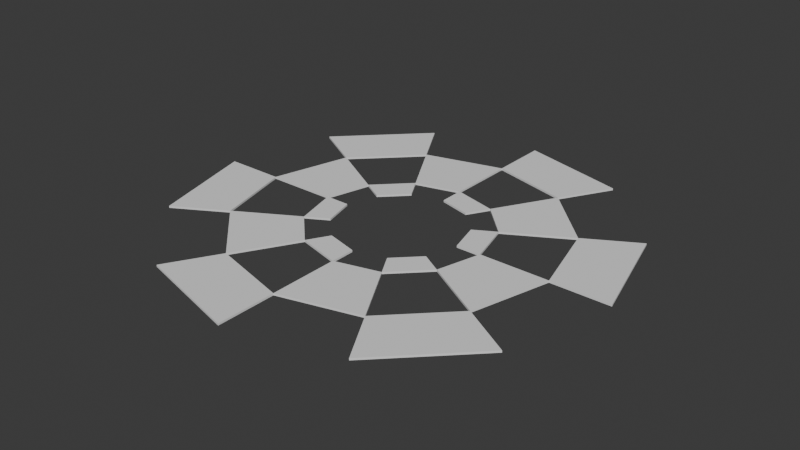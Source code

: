 # Source: spike_spawn.blend  (saved by Blender 5.0.119; exported with 4.5.12 LTS)
import bpy
from mathutils import Matrix  # noqa: F401  (used for matrix-valued properties, if any)

bpy.ops.wm.read_factory_settings(use_empty=True)
scene = bpy.context.scene
scene.name = 'Scene'

# ---- collections
col_collection = bpy.data.collections.new('Collection'); scene.collection.children.link(col_collection)

# ---- world
world_world = bpy.data.worlds.new('World'); scene.world = world_world
world_world.use_nodes = True; world_world.node_tree.nodes.clear()
_N = world_world.node_tree.nodes; _L = world_world.node_tree.links
n0 = _N.new('ShaderNodeOutputWorld'); n0.name = 'World Output'; n0.location = (200, 100)
n1 = _N.new('ShaderNodeBackground'); n1.name = 'Background'; n1.location = (-200, 100)
n1.inputs[0].default_value = (0.05088, 0.05088, 0.05088, 1.0)
_L.new(n1.outputs[0], n0.inputs[0])
n0.is_active_output = True
world_world.color = (0.05088, 0.05088, 0.05088)
world_world.sun_shadow_jitter_overblur = 0.0

# ---- meshes
me_cylinder_001 = bpy.data.meshes.new('Cylinder.001')
me_cylinder_001.from_pydata([(0.0, 0.7397, 0.6391), (0.3699, 0.6406, 0.6391), (0.6406, 0.3699, 0.6391), (0.7397, 0.0, 0.6391), (0.6406, -0.3699, 0.6391), (0.3699, -0.6406, 0.6391), (0.0, -0.7397, 0.6391), (-0.3699, -0.6406, 0.6391), (-0.6406, -0.3699, 0.6391), (-0.7397, 0.0, 0.6391), (-0.6406, 0.3699, 0.6391), (-0.3699, 0.6406, 0.6391), (0.0, 0.3018, 0.6391), (0.1509, 0.2614, 0.6391), (0.2614, 0.1509, 0.6391), (0.3018, 0.0, 0.6391), (0.2614, -0.1509, 0.6391), (0.1509, -0.2614, 0.6391), (0.0, -0.3018, 0.6391), (-0.1509, -0.2614, 0.6391), (-0.2614, -0.1509, 0.6391), (-0.3018, 0.0, 0.6391), (-0.2614, 0.1509, 0.6391), (-0.1509, 0.2614, 0.6391), (0.0, 0.5392, 0.6391), (0.2696, 0.4669, 0.6391), (0.4669, 0.2696, 0.6391), (0.5392, 0.0, 0.6391), (0.4669, -0.2696, 0.6391), (0.2696, -0.4669, 0.6391), (0.0, -0.5392, 0.6391), (-0.2696, -0.4669, 0.6391), (-0.4669, -0.2696, 0.6391), (-0.5392, 0.0, 0.6391), (-0.4669, 0.2696, 0.6391), (-0.2696, 0.4669, 0.6391), (5.185e-09, 0.2178, 0.6391), (0.1089, 0.1886, 0.6391), (0.2178, -5.185e-09, 0.6391), (0.1886, 0.1089, 0.6391), (0.1089, -0.1886, 0.6391), (0.1886, -0.1089, 0.6391), (-0.1089, -0.1886, 0.6391), (-5.185e-09, -0.2178, 0.6391), (-0.2178, 5.185e-09, 0.6391), (-0.1886, -0.1089, 0.6391), (-0.1089, 0.1886, 0.6391), (-0.1886, 0.1089, 0.6391), (0.0, 0.5392, 0.6457), (0.2696, 0.4669, 0.6457), (0.4669, 0.2696, 0.6457), (0.5392, 0.0, 0.6457), (0.4669, -0.2696, 0.6457), (0.2696, -0.4669, 0.6457), (0.0, -0.5392, 0.6457), (-0.2696, -0.4669, 0.6457), (-0.4669, -0.2696, 0.6457), (-0.5392, 0.0, 0.6457), (-0.4669, 0.2696, 0.6457), (-0.2696, 0.4669, 0.6457), (0.0, 0.7397, 0.6457), (0.3699, 0.6406, 0.6457), (0.6406, 0.3699, 0.6457), (0.7397, 0.0, 0.6457), (0.6406, -0.3699, 0.6457), (0.3699, -0.6406, 0.6457), (0.0, -0.7397, 0.6457), (-0.3699, -0.6406, 0.6457), (-0.6406, -0.3699, 0.6457), (-0.7397, 0.0, 0.6457), (-0.6406, 0.3699, 0.6457), (-0.3699, 0.6406, 0.6457), (5.185e-09, 0.2178, 0.6457), (0.1089, 0.1886, 0.6457), (0.1509, 0.2614, 0.6457), (0.2614, 0.1509, 0.6457), (0.1886, 0.1089, 0.6457), (0.2178, -5.185e-09, 0.6457), (0.3018, 0.0, 0.6457), (0.2614, -0.1509, 0.6457), (0.1886, -0.1089, 0.6457), (0.1089, -0.1886, 0.6457), (0.1509, -0.2614, 0.6457), (0.0, -0.3018, 0.6457), (-5.185e-09, -0.2178, 0.6457), (-0.1089, -0.1886, 0.6457), (-0.1509, -0.2614, 0.6457), (-0.2614, -0.1509, 0.6457), (-0.1886, -0.1089, 0.6457), (-0.2178, 5.185e-09, 0.6457), (-0.3018, 0.0, 0.6457), (-0.2614, 0.1509, 0.6457), (-0.1886, 0.1089, 0.6457), (-0.1089, 0.1886, 0.6457), (-0.1509, 0.2614, 0.6457), (0.0, 0.3018, 0.6457)], [], [(49, 61, 60, 48), (25, 24, 0, 1), (27, 26, 2, 3), (29, 28, 4, 5), (31, 30, 6, 7), (33, 32, 8, 9), (35, 34, 10, 11), (14, 13, 25, 26), (16, 15, 27, 28), (18, 17, 29, 30), (20, 19, 31, 32), (22, 21, 33, 34), (12, 23, 35, 24), (37, 36, 12, 13), (38, 39, 14, 15), (40, 41, 16, 17), (42, 43, 18, 19), (44, 45, 20, 21), (46, 47, 22, 23), (51, 63, 62, 50), (53, 65, 64, 52), (55, 67, 66, 54), (57, 69, 68, 56), (59, 71, 70, 58), (75, 50, 49, 74), (79, 52, 51, 78), (83, 54, 53, 82), (87, 56, 55, 86), (91, 58, 57, 90), (95, 48, 59, 94), (73, 74, 95, 72), (77, 78, 75, 76), (81, 82, 79, 80), (85, 86, 83, 84), (89, 90, 87, 88), (93, 94, 91, 92), (18, 83, 82, 17), (33, 57, 58, 34), (20, 87, 90, 21), (42, 85, 84, 43), (35, 59, 58, 34), (20, 87, 86, 19), (35, 59, 48, 24), (22, 91, 94, 23), (44, 89, 88, 45), (0, 60, 61, 1), (22, 91, 90, 21), (2, 62, 63, 3), (13, 74, 73, 37), (46, 93, 92, 47), (4, 64, 65, 5), (36, 72, 95, 12), (12, 95, 94, 23), (6, 66, 67, 7), (39, 76, 75, 14), (13, 74, 49, 25), (8, 68, 69, 9), (15, 78, 77, 38), (24, 48, 95, 12), (10, 70, 71, 11), (41, 80, 79, 16), (26, 50, 75, 14), (1, 61, 49, 25), (17, 82, 81, 40), (15, 78, 51, 27), (24, 48, 60, 0), (43, 84, 83, 18), (28, 52, 79, 16), (26, 50, 62, 2), (19, 86, 85, 42), (17, 82, 53, 29), (3, 63, 51, 27), (45, 88, 87, 20), (30, 54, 83, 18), (28, 52, 64, 4), (21, 90, 89, 44), (19, 86, 55, 31), (5, 65, 53, 29), (47, 92, 91, 22), (32, 56, 87, 20), (30, 54, 66, 6), (23, 94, 93, 46), (21, 90, 57, 33), (7, 67, 55, 31), (34, 58, 91, 22), (32, 56, 68, 8), (25, 49, 48, 24), (23, 94, 59, 35), (9, 69, 57, 33), (25, 49, 50, 26), (12, 95, 74, 13), (34, 58, 70, 10), (27, 51, 50, 26), (11, 71, 59, 35), (27, 51, 52, 28), (14, 75, 78, 15), (37, 73, 72, 36), (29, 53, 52, 28), (14, 75, 74, 13), (29, 53, 54, 30), (16, 79, 82, 17), (38, 77, 76, 39), (31, 55, 54, 30), (16, 79, 78, 15), (31, 55, 56, 32), (18, 83, 86, 19), (40, 81, 80, 41), (33, 57, 56, 32)])
_uv = me_cylinder_001.uv_layers.new(name='UVMap')
_uv.uv.foreach_set('vector', [0.8375, 0.4015, 0.87, 0.4578, 0.75, 0.49, 0.75, 0.4249, 0.8375, 0.4015, 0.75, 0.4249, 0.75, 0.49, 0.87, 0.4578, 0.9249, 0.25, 0.9015, 0.3375, 0.9578, 0.37, 0.99, 0.25, 0.8375, 0.0985, 0.9015, 0.1625, 0.9578, 0.13, 0.87, 0.04215, 0.6625, 0.0985, 0.75, 0.07507, 0.75, 0.01, 0.63, 0.04215, 0.5751, 0.25, 0.5985, 0.1625, 0.5422, 0.13, 0.51, 0.25, 0.6625, 0.4015, 0.5985, 0.3375, 0.5422, 0.37, 0.63, 0.4578, 0.8348, 0.299, 0.799, 0.3348, 0.8375, 0.4015, 0.9015, 0.3375, 0.8348, 0.201, 0.8479, 0.25, 0.9249, 0.25, 0.9015, 0.1625, 0.75, 0.1521, 0.799, 0.1652, 0.8375, 0.0985, 0.75, 0.07507, 0.6652, 0.201, 0.701, 0.1652, 0.6625, 0.0985, 0.5985, 0.1625, 0.6652, 0.299, 0.6521, 0.25, 0.5751, 0.25, 0.5985, 0.3375, 0.75, 0.3479, 0.701, 0.3348, 0.6625, 0.4015, 0.75, 0.4249, 0.7853, 0.3112, 0.75, 0.3207, 0.75, 0.3479, 0.799, 0.3348, 0.8207, 0.25, 0.8112, 0.2853, 0.8348, 0.299, 0.8479, 0.25, 0.7853, 0.1888, 0.8112, 0.2147, 0.8348, 0.201, 0.799, 0.1652, 0.7147, 0.1888, 0.75, 0.1793, 0.75, 0.1521, 0.701, 0.1652, 0.6793, 0.25, 0.6888, 0.2147, 0.6652, 0.201, 0.6521, 0.25, 0.7147, 0.3112, 0.6888, 0.2853, 0.6652, 0.299, 0.701, 0.3348, 0.9249, 0.25, 0.99, 0.25, 0.9578, 0.37, 0.9015, 0.3375, 0.8375, 0.0985, 0.87, 0.04215, 0.9578, 0.13, 0.9015, 0.1625, 0.6625, 0.0985, 0.63, 0.04215, 0.75, 0.01, 0.75, 0.07507, 0.5751, 0.25, 0.51, 0.25, 0.5422, 0.13, 0.5985, 0.1625, 0.6625, 0.4015, 0.63, 0.4578, 0.5422, 0.37, 0.5985, 0.3375, 0.8348, 0.299, 0.9015, 0.3375, 0.8375, 0.4015, 0.799, 0.3348, 0.8348, 0.201, 0.9015, 0.1625, 0.9249, 0.25, 0.8479, 0.25, 0.75, 0.1521, 0.75, 0.07507, 0.8375, 0.0985, 0.799, 0.1652, 0.6652, 0.201, 0.5985, 0.1625, 0.6625, 0.0985, 0.701, 0.1652, 0.6652, 0.299, 0.5985, 0.3375, 0.5751, 0.25, 0.6521, 0.25, 0.75, 0.3479, 0.75, 0.4249, 0.6625, 0.4015, 0.701, 0.3348, 0.7853, 0.3112, 0.799, 0.3348, 0.75, 0.3479, 0.75, 0.3207, 0.8207, 0.25, 0.8479, 0.25, 0.8348, 0.299, 0.8112, 0.2853, 0.7853, 0.1888, 0.799, 0.1652, 0.8348, 0.201, 0.8112, 0.2147, 0.7147, 0.1888, 0.701, 0.1652, 0.75, 0.1521, 0.75, 0.1793, 0.6793, 0.25, 0.6521, 0.25, 0.6652, 0.201, 0.6888, 0.2147, 0.7147, 0.3112, 0.701, 0.3348, 0.6652, 0.299, 0.6888, 0.2853, 0.75, 0.1521, 0.75, 0.1521, 0.799, 0.1652, 0.799, 0.1652, 0.5751, 0.25, 0.5751, 0.25, 0.5985, 0.3375, 0.5985, 0.3375, 0.6652, 0.201, 0.6652, 0.201, 0.6521, 0.25, 0.6521, 0.25, 0.7147, 0.1888, 0.7147, 0.1888, 0.75, 0.1793, 0.75, 0.1793, 0.6625, 0.4015, 0.6625, 0.4015, 0.5985, 0.3375, 0.5985, 0.3375, 0.6652, 0.201, 0.6652, 0.201, 0.701, 0.1652, 0.701, 0.1652, 0.6625, 0.4015, 0.6625, 0.4015, 0.75, 0.4249, 0.75, 0.4249, 0.6652, 0.299, 0.6652, 0.299, 0.701, 0.3348, 0.701, 0.3348, 0.6793, 0.25, 0.6793, 0.25, 0.6888, 0.2147, 0.6888, 0.2147, 0.75, 0.49, 0.75, 0.49, 0.87, 0.4578, 0.87, 0.4578, 0.6652, 0.299, 0.6652, 0.299, 0.6521, 0.25, 0.6521, 0.25, 0.9578, 0.37, 0.9578, 0.37, 0.99, 0.25, 0.99, 0.25, 0.799, 0.3348, 0.799, 0.3348, 0.7853, 0.3112, 0.7853, 0.3112, 0.7147, 0.3112, 0.7147, 0.3112, 0.6888, 0.2853, 0.6888, 0.2853, 0.9578, 0.13, 0.9578, 0.13, 0.87, 0.04215, 0.87, 0.04215, 0.75, 0.3207, 0.75, 0.3207, 0.75, 0.3479, 0.75, 0.3479, 0.75, 0.3479, 0.75, 0.3479, 0.701, 0.3348, 0.701, 0.3348, 0.75, 0.01, 0.75, 0.01, 0.63, 0.04215, 0.63, 0.04215, 0.8112, 0.2853, 0.8112, 0.2853, 0.8348, 0.299, 0.8348, 0.299, 0.799, 0.3348, 0.799, 0.3348, 0.8375, 0.4015, 0.8375, 0.4015, 0.5422, 0.13, 0.5422, 0.13, 0.51, 0.25, 0.51, 0.25, 0.8479, 0.25, 0.8479, 0.25, 0.8207, 0.25, 0.8207, 0.25, 0.75, 0.4249, 0.75, 0.4249, 0.75, 0.3479, 0.75, 0.3479, 0.5422, 0.37, 0.5422, 0.37, 0.63, 0.4578, 0.63, 0.4578, 0.8112, 0.2147, 0.8112, 0.2147, 0.8348, 0.201, 0.8348, 0.201, 0.9015, 0.3375, 0.9015, 0.3375, 0.8348, 0.299, 0.8348, 0.299, 0.87, 0.4578, 0.87, 0.4578, 0.8375, 0.4015, 0.8375, 0.4015, 0.799, 0.1652, 0.799, 0.1652, 0.7853, 0.1888, 0.7853, 0.1888, 0.8479, 0.25, 0.8479, 0.25, 0.9249, 0.25, 0.9249, 0.25, 0.75, 0.4249, 0.75, 0.4249, 0.75, 0.49, 0.75, 0.49, 0.75, 0.1793, 0.75, 0.1793, 0.75, 0.1521, 0.75, 0.1521, 0.9015, 0.1625, 0.9015, 0.1625, 0.8348, 0.201, 0.8348, 0.201, 0.9015, 0.3375, 0.9015, 0.3375, 0.9578, 0.37, 0.9578, 0.37, 0.701, 0.1652, 0.701, 0.1652, 0.7147, 0.1888, 0.7147, 0.1888, 0.799, 0.1652, 0.799, 0.1652, 0.8375, 0.0985, 0.8375, 0.0985, 0.99, 0.25, 0.99, 0.25, 0.9249, 0.25, 0.9249, 0.25, 0.6888, 0.2147, 0.6888, 0.2147, 0.6652, 0.201, 0.6652, 0.201, 0.75, 0.07507, 0.75, 0.07507, 0.75, 0.1521, 0.75, 0.1521, 0.9015, 0.1625, 0.9015, 0.1625, 0.9578, 0.13, 0.9578, 0.13, 0.6521, 0.25, 0.6521, 0.25, 0.6793, 0.25, 0.6793, 0.25, 0.701, 0.1652, 0.701, 0.1652, 0.6625, 0.0985, 0.6625, 0.0985, 0.87, 0.04215, 0.87, 0.04215, 0.8375, 0.0985, 0.8375, 0.0985, 0.6888, 0.2853, 0.6888, 0.2853, 0.6652, 0.299, 0.6652, 0.299, 0.5985, 0.1625, 0.5985, 0.1625, 0.6652, 0.201, 0.6652, 0.201, 0.75, 0.07507, 0.75, 0.07507, 0.75, 0.01, 0.75, 0.01, 0.701, 0.3348, 0.701, 0.3348, 0.7147, 0.3112, 0.7147, 0.3112, 0.6521, 0.25, 0.6521, 0.25, 0.5751, 0.25, 0.5751, 0.25, 0.63, 0.04215, 0.63, 0.04215, 0.6625, 0.0985, 0.6625, 0.0985, 0.5985, 0.3375, 0.5985, 0.3375, 0.6652, 0.299, 0.6652, 0.299, 0.5985, 0.1625, 0.5985, 0.1625, 0.5422, 0.13, 0.5422, 0.13, 0.8375, 0.4015, 0.8375, 0.4015, 0.75, 0.4249, 0.75, 0.4249, 0.701, 0.3348, 0.701, 0.3348, 0.6625, 0.4015, 0.6625, 0.4015, 0.51, 0.25, 0.51, 0.25, 0.5751, 0.25, 0.5751, 0.25, 0.8375, 0.4015, 0.8375, 0.4015, 0.9015, 0.3375, 0.9015, 0.3375, 0.75, 0.3479, 0.75, 0.3479, 0.799, 0.3348, 0.799, 0.3348, 0.5985, 0.3375, 0.5985, 0.3375, 0.5422, 0.37, 0.5422, 0.37, 0.9249, 0.25, 0.9249, 0.25, 0.9015, 0.3375, 0.9015, 0.3375, 0.63, 0.4578, 0.63, 0.4578, 0.6625, 0.4015, 0.6625, 0.4015, 0.9249, 0.25, 0.9249, 0.25, 0.9015, 0.1625, 0.9015, 0.1625, 0.8348, 0.299, 0.8348, 0.299, 0.8479, 0.25, 0.8479, 0.25, 0.7853, 0.3112, 0.7853, 0.3112, 0.75, 0.3207, 0.75, 0.3207, 0.8375, 0.0985, 0.8375, 0.0985, 0.9015, 0.1625, 0.9015, 0.1625, 0.8348, 0.299, 0.8348, 0.299, 0.799, 0.3348, 0.799, 0.3348, 0.8375, 0.0985, 0.8375, 0.0985, 0.75, 0.07507, 0.75, 0.07507, 0.8348, 0.201, 0.8348, 0.201, 0.799, 0.1652, 0.799, 0.1652, 0.8207, 0.25, 0.8207, 0.25, 0.8112, 0.2853, 0.8112, 0.2853, 0.6625, 0.0985, 0.6625, 0.0985, 0.75, 0.07507, 0.75, 0.07507, 0.8348, 0.201, 0.8348, 0.201, 0.8479, 0.25, 0.8479, 0.25, 0.6625, 0.0985, 0.6625, 0.0985, 0.5985, 0.1625, 0.5985, 0.1625, 0.75, 0.1521, 0.75, 0.1521, 0.701, 0.1652, 0.701, 0.1652, 0.7853, 0.1888, 0.7853, 0.1888, 0.8112, 0.2147, 0.8112, 0.2147, 0.5751, 0.25, 0.5751, 0.25, 0.5985, 0.1625, 0.5985, 0.1625])
me_cylinder_001.update()

# ---- objects
ob_cylinder_001 = bpy.data.objects.new('Cylinder.001', me_cylinder_001)

# ---- transforms, parenting, visibility, modifiers, constraints
ob_cylinder_001.location = (0.0, 0.0, 0.0)

# ---- collection membership
col_collection.objects.link(ob_cylinder_001)

# ---- scene / render settings (as saved in the file)
scene.frame_start = 1; scene.frame_end = 250; scene.frame_set(1)
scene.render.engine = 'BLENDER_EEVEE_NEXT'
scene.render.bake_bias = 0.0
scene.render.bake_samples = 0
scene.cycles.sampling_pattern = 'TABULATED_SOBOL'
scene.eevee.use_volume_custom_range = False
bpy.context.view_layer.update()

# ---- added for rendering (the .blend has no active camera and no usable light): camera, sun
cam_auto = bpy.data.cameras.new('AutoCamera')
cam_auto.lens = 50.0
cam_auto.sensor_width = 36.0
cam_auto.clip_end = 1000.0
ob_auto_camera = bpy.data.objects.new('AutoCamera', cam_auto)
scene.collection.objects.link(ob_auto_camera)
ob_auto_camera.location = (1.93579, -2.32295, 2.19106)
ob_auto_camera.rotation_euler = (1.09748, -7.21219e-08, 0.694738)
scene.camera = ob_auto_camera
light_auto_sun = bpy.data.lights.new('AutoSun', 'SUN')
light_auto_sun.energy = 3.0
light_auto_sun.angle = 0.0523599
ob_auto_sun = bpy.data.objects.new('AutoSun', light_auto_sun)
scene.collection.objects.link(ob_auto_sun)
ob_auto_sun.rotation_euler = (0.872665, 0.174533, 0.523599)
bpy.context.view_layer.update()
